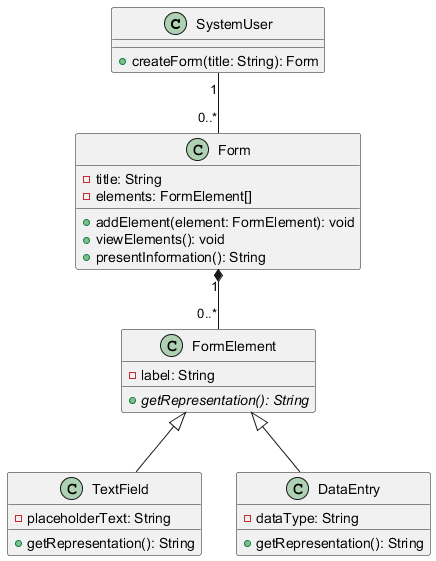

The diagram above was rendered by PlantUML. Its source (embedded in the PNG):
@startuml
class SystemUser {
  + createForm(title: String): Form
}

class Form {
  - title: String
  - elements: FormElement[]
  + addElement(element: FormElement): void
  + viewElements(): void
  + presentInformation(): String
}

class FormElement {
  - label: String
  + {abstract} getRepresentation(): String
}

class TextField {
  - placeholderText: String
  + getRepresentation(): String
}

class DataEntry {
  - dataType: String
  + getRepresentation(): String
}

SystemUser "1" -- "0..*" Form
Form "1" *-- "0..*" FormElement

FormElement <|-- TextField
FormElement <|-- DataEntry
@enduml